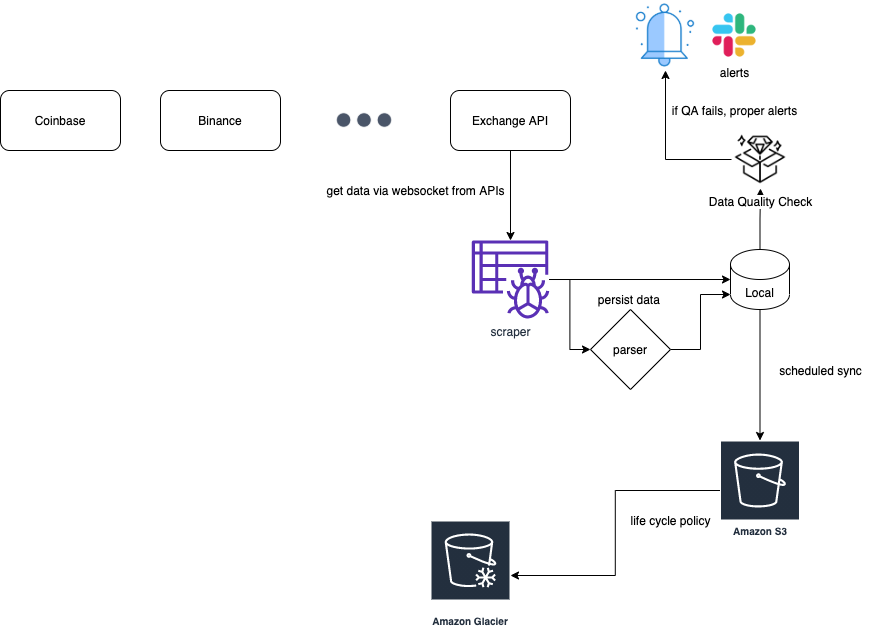

The diagram above was exported from draw.io. Its source (the exported page's mxGraphModel, read from the mxfile embedded in the PNG):
<mxGraphModel dx="1135" dy="720" grid="1" gridSize="10" guides="1" tooltips="1" connect="1" arrows="1" fold="1" page="1" pageScale="1" pageWidth="850" pageHeight="1100" math="0" shadow="0">
  <root>
    <mxCell id="0" />
    <mxCell id="1" parent="0" />
    <mxCell id="7pkRrlQ4kA-BFsbAZCcj-2" value="Binance" style="rounded=1;whiteSpace=wrap;html=1;" vertex="1" parent="1">
      <mxGeometry x="260" y="270" width="120" height="60" as="geometry" />
    </mxCell>
    <mxCell id="7pkRrlQ4kA-BFsbAZCcj-3" value="Coinbase" style="rounded=1;whiteSpace=wrap;html=1;" vertex="1" parent="1">
      <mxGeometry x="100" y="270" width="120" height="60" as="geometry" />
    </mxCell>
    <mxCell id="7pkRrlQ4kA-BFsbAZCcj-8" style="edgeStyle=orthogonalEdgeStyle;rounded=0;orthogonalLoop=1;jettySize=auto;html=1;" edge="1" parent="1" source="7pkRrlQ4kA-BFsbAZCcj-4" target="7pkRrlQ4kA-BFsbAZCcj-7">
      <mxGeometry relative="1" as="geometry" />
    </mxCell>
    <mxCell id="7pkRrlQ4kA-BFsbAZCcj-4" value="Exchange API" style="rounded=1;whiteSpace=wrap;html=1;" vertex="1" parent="1">
      <mxGeometry x="550" y="270" width="120" height="60" as="geometry" />
    </mxCell>
    <mxCell id="7pkRrlQ4kA-BFsbAZCcj-6" value="" style="shape=image;html=1;verticalAlign=top;verticalLabelPosition=bottom;labelBackgroundColor=#ffffff;imageAspect=0;aspect=fixed;image=https://cdn1.iconfinder.com/data/icons/heroicons-solid/20/dots-horizontal-128.png" vertex="1" parent="1">
      <mxGeometry x="430" y="266" width="68" height="68" as="geometry" />
    </mxCell>
    <mxCell id="7pkRrlQ4kA-BFsbAZCcj-10" style="edgeStyle=orthogonalEdgeStyle;rounded=0;orthogonalLoop=1;jettySize=auto;html=1;" edge="1" parent="1" source="7pkRrlQ4kA-BFsbAZCcj-7" target="7pkRrlQ4kA-BFsbAZCcj-9">
      <mxGeometry relative="1" as="geometry" />
    </mxCell>
    <mxCell id="7pkRrlQ4kA-BFsbAZCcj-28" style="edgeStyle=orthogonalEdgeStyle;rounded=0;orthogonalLoop=1;jettySize=auto;html=1;" edge="1" parent="1" source="7pkRrlQ4kA-BFsbAZCcj-7" target="7pkRrlQ4kA-BFsbAZCcj-27">
      <mxGeometry relative="1" as="geometry" />
    </mxCell>
    <mxCell id="7pkRrlQ4kA-BFsbAZCcj-7" value="scraper" style="outlineConnect=0;fontColor=#232F3E;gradientColor=none;fillColor=#5A30B5;strokeColor=none;dashed=0;verticalLabelPosition=bottom;verticalAlign=top;align=center;html=1;fontSize=12;fontStyle=0;aspect=fixed;pointerEvents=1;shape=mxgraph.aws4.glue_crawlers;" vertex="1" parent="1">
      <mxGeometry x="571" y="420" width="78" height="78" as="geometry" />
    </mxCell>
    <mxCell id="7pkRrlQ4kA-BFsbAZCcj-12" style="edgeStyle=orthogonalEdgeStyle;rounded=0;orthogonalLoop=1;jettySize=auto;html=1;" edge="1" parent="1" source="7pkRrlQ4kA-BFsbAZCcj-9" target="7pkRrlQ4kA-BFsbAZCcj-11">
      <mxGeometry relative="1" as="geometry">
        <mxPoint x="740" y="620" as="targetPoint" />
      </mxGeometry>
    </mxCell>
    <mxCell id="7pkRrlQ4kA-BFsbAZCcj-19" style="edgeStyle=orthogonalEdgeStyle;rounded=0;orthogonalLoop=1;jettySize=auto;html=1;" edge="1" parent="1" source="7pkRrlQ4kA-BFsbAZCcj-9" target="7pkRrlQ4kA-BFsbAZCcj-18">
      <mxGeometry relative="1" as="geometry">
        <mxPoint x="780" y="390" as="targetPoint" />
      </mxGeometry>
    </mxCell>
    <mxCell id="7pkRrlQ4kA-BFsbAZCcj-9" value="Local" style="shape=cylinder3;whiteSpace=wrap;html=1;boundedLbl=1;backgroundOutline=1;size=15;" vertex="1" parent="1">
      <mxGeometry x="830" y="429" width="59" height="60" as="geometry" />
    </mxCell>
    <mxCell id="7pkRrlQ4kA-BFsbAZCcj-14" style="edgeStyle=orthogonalEdgeStyle;rounded=0;orthogonalLoop=1;jettySize=auto;html=1;" edge="1" parent="1" source="7pkRrlQ4kA-BFsbAZCcj-11" target="7pkRrlQ4kA-BFsbAZCcj-13">
      <mxGeometry relative="1" as="geometry" />
    </mxCell>
    <mxCell id="7pkRrlQ4kA-BFsbAZCcj-11" value="Amazon S3" style="outlineConnect=0;fontColor=#232F3E;gradientColor=none;strokeColor=#ffffff;fillColor=#232F3E;dashed=0;verticalLabelPosition=middle;verticalAlign=bottom;align=center;html=1;whiteSpace=wrap;fontSize=10;fontStyle=1;spacing=3;shape=mxgraph.aws4.productIcon;prIcon=mxgraph.aws4.s3;" vertex="1" parent="1">
      <mxGeometry x="819.5" y="620" width="80" height="100" as="geometry" />
    </mxCell>
    <mxCell id="7pkRrlQ4kA-BFsbAZCcj-13" value="Amazon Glacier" style="outlineConnect=0;fontColor=#232F3E;gradientColor=none;strokeColor=#ffffff;fillColor=#232F3E;dashed=0;verticalLabelPosition=middle;verticalAlign=bottom;align=center;html=1;whiteSpace=wrap;fontSize=10;fontStyle=1;spacing=3;shape=mxgraph.aws4.productIcon;prIcon=mxgraph.aws4.glacier;" vertex="1" parent="1">
      <mxGeometry x="530" y="700" width="80" height="110" as="geometry" />
    </mxCell>
    <mxCell id="7pkRrlQ4kA-BFsbAZCcj-15" value="scheduled sync" style="text;html=1;align=center;verticalAlign=middle;resizable=0;points=[];autosize=1;strokeColor=none;" vertex="1" parent="1">
      <mxGeometry x="870" y="540" width="100" height="20" as="geometry" />
    </mxCell>
    <mxCell id="7pkRrlQ4kA-BFsbAZCcj-16" value="life cycle policy" style="text;html=1;align=center;verticalAlign=middle;resizable=0;points=[];autosize=1;strokeColor=none;" vertex="1" parent="1">
      <mxGeometry x="720" y="690" width="100" height="20" as="geometry" />
    </mxCell>
    <mxCell id="7pkRrlQ4kA-BFsbAZCcj-22" style="edgeStyle=orthogonalEdgeStyle;rounded=0;orthogonalLoop=1;jettySize=auto;html=1;entryX=0.5;entryY=1;entryDx=0;entryDy=0;" edge="1" parent="1" source="7pkRrlQ4kA-BFsbAZCcj-18" target="7pkRrlQ4kA-BFsbAZCcj-21">
      <mxGeometry relative="1" as="geometry" />
    </mxCell>
    <mxCell id="7pkRrlQ4kA-BFsbAZCcj-18" value="Data Quality Check" style="shape=image;html=1;verticalAlign=top;verticalLabelPosition=bottom;labelBackgroundColor=#ffffff;imageAspect=0;aspect=fixed;image=https://cdn2.iconfinder.com/data/icons/marketing-management-line-synergy/512/Value_proposition-128.png" vertex="1" parent="1">
      <mxGeometry x="831" y="310" width="58" height="58" as="geometry" />
    </mxCell>
    <mxCell id="7pkRrlQ4kA-BFsbAZCcj-20" value="alerts" style="shape=image;html=1;verticalAlign=top;verticalLabelPosition=bottom;labelBackgroundColor=#ffffff;imageAspect=0;aspect=fixed;image=https://cdn4.iconfinder.com/data/icons/logos-and-brands/512/306_Slack_logo-128.png" vertex="1" parent="1">
      <mxGeometry x="810" y="191" width="48" height="48" as="geometry" />
    </mxCell>
    <mxCell id="7pkRrlQ4kA-BFsbAZCcj-21" value="" style="shape=image;html=1;verticalAlign=top;verticalLabelPosition=bottom;labelBackgroundColor=#ffffff;imageAspect=0;aspect=fixed;image=https://cdn1.iconfinder.com/data/icons/google-products/512/8_Google_Alerts_Google_Product_Logo_Brand-128.png" vertex="1" parent="1">
      <mxGeometry x="730" y="180" width="70" height="70" as="geometry" />
    </mxCell>
    <mxCell id="7pkRrlQ4kA-BFsbAZCcj-23" value="get data via websocket from APIs" style="text;html=1;align=center;verticalAlign=middle;resizable=0;points=[];autosize=1;strokeColor=none;" vertex="1" parent="1">
      <mxGeometry x="420" y="360" width="190" height="20" as="geometry" />
    </mxCell>
    <mxCell id="7pkRrlQ4kA-BFsbAZCcj-24" value="persist data&amp;nbsp;" style="text;html=1;align=center;verticalAlign=middle;resizable=0;points=[];autosize=1;strokeColor=none;" vertex="1" parent="1">
      <mxGeometry x="690" y="469" width="80" height="20" as="geometry" />
    </mxCell>
    <mxCell id="7pkRrlQ4kA-BFsbAZCcj-26" value="if QA fails, proper alerts" style="text;html=1;align=center;verticalAlign=middle;resizable=0;points=[];autosize=1;strokeColor=none;" vertex="1" parent="1">
      <mxGeometry x="764" y="280" width="140" height="20" as="geometry" />
    </mxCell>
    <mxCell id="7pkRrlQ4kA-BFsbAZCcj-29" style="edgeStyle=orthogonalEdgeStyle;rounded=0;orthogonalLoop=1;jettySize=auto;html=1;entryX=0;entryY=1;entryDx=0;entryDy=-15;entryPerimeter=0;" edge="1" parent="1" source="7pkRrlQ4kA-BFsbAZCcj-27" target="7pkRrlQ4kA-BFsbAZCcj-9">
      <mxGeometry relative="1" as="geometry" />
    </mxCell>
    <mxCell id="7pkRrlQ4kA-BFsbAZCcj-27" value="parser" style="rhombus;whiteSpace=wrap;html=1;" vertex="1" parent="1">
      <mxGeometry x="690" y="489" width="80" height="80" as="geometry" />
    </mxCell>
  </root>
</mxGraphModel>